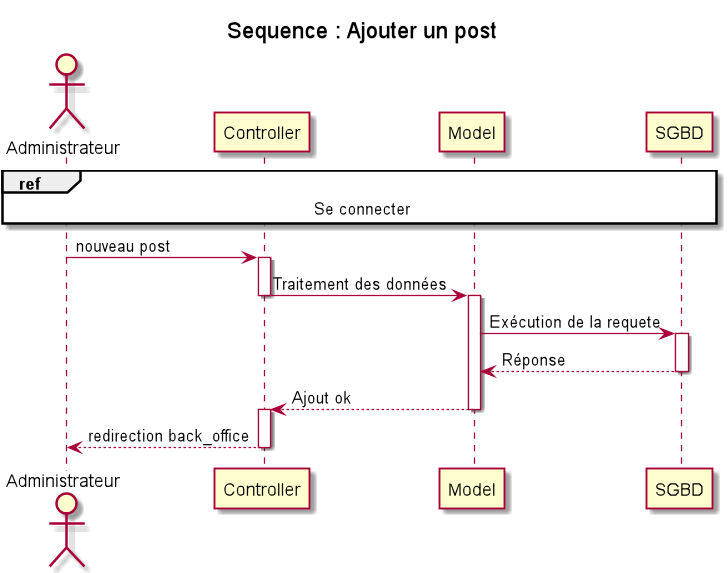

The diagram above was rendered by PlantUML. Its source (embedded in the PNG):
@startuml

title Sequence : Ajouter un post

actor Administrateur as Ad
participant Controller as C
participant Model as M

participant SGBD as bdd
ref over Ad,C,M,bdd : Se connecter
Ad->C:nouveau post
activate C
C->M: Traitement des données
deactivate C
activate M
M->bdd: Exécution de la requete
activate bdd
bdd-->M:Réponse
deactivate bdd
M-->C:Ajout ok
deactivate M
activate C
C-->Ad: redirection back_office
deactivate C





@enduml